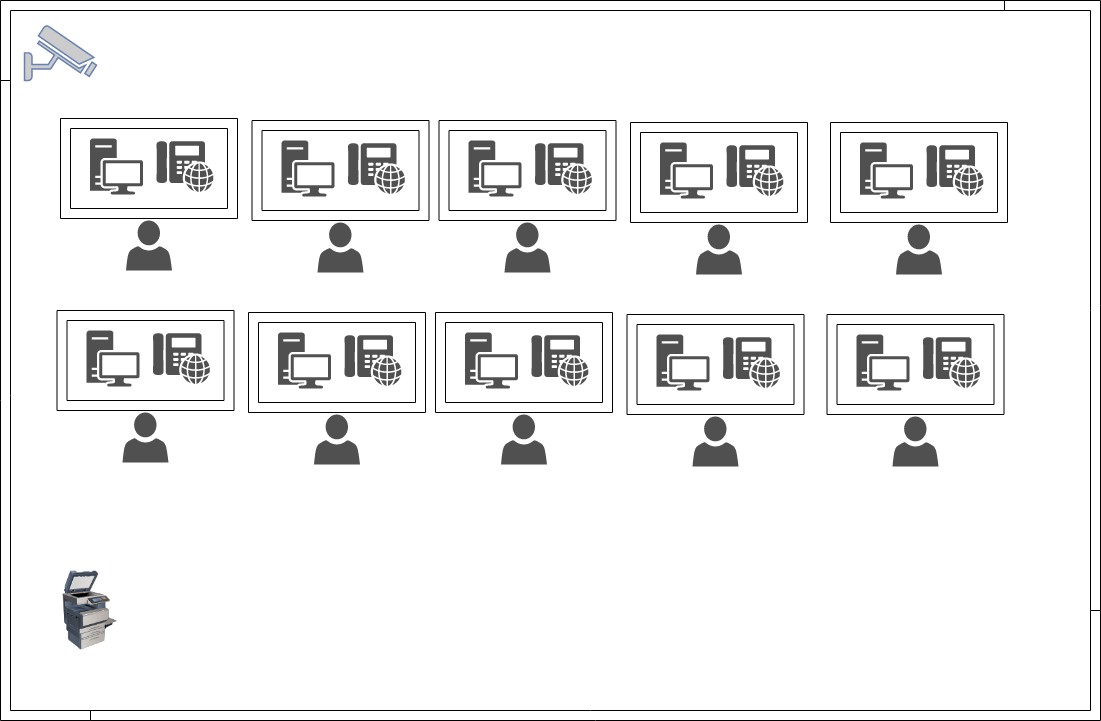

The diagram above was exported from draw.io. Its source (the exported page's mxGraphModel, read from the mxfile embedded in the PNG):
<mxGraphModel dx="1158" dy="637" grid="1" gridSize="10" guides="1" tooltips="1" connect="1" arrows="1" fold="1" page="1" pageScale="0.7" pageWidth="850" pageHeight="1100" math="0" shadow="0">
  <root>
    <mxCell id="0" />
    <mxCell id="1" parent="0" />
    <mxCell id="BRAtb-cx8N13_62wMRpo-2" value="" style="image;html=1;labelBackgroundColor=#ffffff;image=img/lib/clip_art/computers/Printer_Commercial_128x128.png" parent="1" vertex="1">
      <mxGeometry x="109.5" y="590" width="80" height="80" as="geometry" />
    </mxCell>
    <mxCell id="BRAtb-cx8N13_62wMRpo-16" value="" style="pointerEvents=1;shadow=0;dashed=0;html=1;strokeColor=none;fillColor=#505050;labelPosition=center;verticalLabelPosition=bottom;verticalAlign=top;outlineConnect=0;align=center;shape=mxgraph.office.devices.phone_voip;" parent="1" vertex="1">
      <mxGeometry x="216" y="160.5" width="57" height="51" as="geometry" />
    </mxCell>
    <mxCell id="BRAtb-cx8N13_62wMRpo-17" value="" style="pointerEvents=1;shadow=0;dashed=0;html=1;strokeColor=none;fillColor=#505050;labelPosition=center;verticalLabelPosition=bottom;verticalAlign=top;outlineConnect=0;align=center;shape=mxgraph.office.devices.workstation;" parent="1" vertex="1">
      <mxGeometry x="149.5" y="158" width="53" height="56" as="geometry" />
    </mxCell>
    <mxCell id="BRAtb-cx8N13_62wMRpo-18" value="" style="pointerEvents=1;shadow=0;dashed=0;html=1;strokeColor=none;fillColor=#505050;labelPosition=center;verticalLabelPosition=bottom;verticalAlign=top;outlineConnect=0;align=center;shape=mxgraph.office.users.user;" parent="1" vertex="1">
      <mxGeometry x="185.5" y="240" width="46" height="50" as="geometry" />
    </mxCell>
    <mxCell id="BRAtb-cx8N13_62wMRpo-21" value="" style="verticalLabelPosition=bottom;html=1;verticalAlign=top;align=center;shape=mxgraph.floorplan.wallCorner;" parent="1" vertex="1">
      <mxGeometry x="60" y="20" width="1011" height="80" as="geometry" />
    </mxCell>
    <mxCell id="BRAtb-cx8N13_62wMRpo-33" value="" style="verticalLabelPosition=bottom;html=1;verticalAlign=top;align=center;shape=mxgraph.floorplan.room;shadow=0;strokeWidth=1;" parent="1" vertex="1">
      <mxGeometry x="120" y="138" width="177" height="100" as="geometry" />
    </mxCell>
    <mxCell id="BRAtb-cx8N13_62wMRpo-39" value="" style="pointerEvents=1;shadow=0;dashed=0;html=1;strokeColor=none;fillColor=#505050;labelPosition=center;verticalLabelPosition=bottom;verticalAlign=top;outlineConnect=0;align=center;shape=mxgraph.office.devices.phone_voip;" parent="1" vertex="1">
      <mxGeometry x="407.5" y="162.5" width="57" height="51" as="geometry" />
    </mxCell>
    <mxCell id="BRAtb-cx8N13_62wMRpo-40" value="" style="pointerEvents=1;shadow=0;dashed=0;html=1;strokeColor=none;fillColor=#505050;labelPosition=center;verticalLabelPosition=bottom;verticalAlign=top;outlineConnect=0;align=center;shape=mxgraph.office.devices.workstation;" parent="1" vertex="1">
      <mxGeometry x="341" y="160" width="53" height="56" as="geometry" />
    </mxCell>
    <mxCell id="BRAtb-cx8N13_62wMRpo-41" value="" style="pointerEvents=1;shadow=0;dashed=0;html=1;strokeColor=none;fillColor=#505050;labelPosition=center;verticalLabelPosition=bottom;verticalAlign=top;outlineConnect=0;align=center;shape=mxgraph.office.users.user;" parent="1" vertex="1">
      <mxGeometry x="377" y="242" width="46" height="50" as="geometry" />
    </mxCell>
    <mxCell id="BRAtb-cx8N13_62wMRpo-42" value="" style="verticalLabelPosition=bottom;html=1;verticalAlign=top;align=center;shape=mxgraph.floorplan.room;shadow=0;strokeWidth=1;" parent="1" vertex="1">
      <mxGeometry x="311.5" y="140" width="177" height="100" as="geometry" />
    </mxCell>
    <mxCell id="BRAtb-cx8N13_62wMRpo-44" value="" style="pointerEvents=1;shadow=0;dashed=0;html=1;strokeColor=none;fillColor=#505050;labelPosition=center;verticalLabelPosition=bottom;verticalAlign=top;outlineConnect=0;align=center;shape=mxgraph.office.devices.phone_voip;" parent="1" vertex="1">
      <mxGeometry x="594.5" y="162.5" width="57" height="51" as="geometry" />
    </mxCell>
    <mxCell id="BRAtb-cx8N13_62wMRpo-45" value="" style="pointerEvents=1;shadow=0;dashed=0;html=1;strokeColor=none;fillColor=#505050;labelPosition=center;verticalLabelPosition=bottom;verticalAlign=top;outlineConnect=0;align=center;shape=mxgraph.office.devices.workstation;" parent="1" vertex="1">
      <mxGeometry x="528" y="160" width="53" height="56" as="geometry" />
    </mxCell>
    <mxCell id="BRAtb-cx8N13_62wMRpo-46" value="" style="pointerEvents=1;shadow=0;dashed=0;html=1;strokeColor=none;fillColor=#505050;labelPosition=center;verticalLabelPosition=bottom;verticalAlign=top;outlineConnect=0;align=center;shape=mxgraph.office.users.user;" parent="1" vertex="1">
      <mxGeometry x="564" y="242" width="46" height="50" as="geometry" />
    </mxCell>
    <mxCell id="BRAtb-cx8N13_62wMRpo-47" value="" style="verticalLabelPosition=bottom;html=1;verticalAlign=top;align=center;shape=mxgraph.floorplan.room;shadow=0;strokeWidth=1;" parent="1" vertex="1">
      <mxGeometry x="498.5" y="140" width="177" height="100" as="geometry" />
    </mxCell>
    <mxCell id="BRAtb-cx8N13_62wMRpo-48" value="" style="pointerEvents=1;shadow=0;dashed=0;html=1;strokeColor=none;fillColor=#505050;labelPosition=center;verticalLabelPosition=bottom;verticalAlign=top;outlineConnect=0;align=center;shape=mxgraph.office.devices.phone_voip;" parent="1" vertex="1">
      <mxGeometry x="786" y="164.5" width="57" height="51" as="geometry" />
    </mxCell>
    <mxCell id="BRAtb-cx8N13_62wMRpo-49" value="" style="pointerEvents=1;shadow=0;dashed=0;html=1;strokeColor=none;fillColor=#505050;labelPosition=center;verticalLabelPosition=bottom;verticalAlign=top;outlineConnect=0;align=center;shape=mxgraph.office.devices.workstation;" parent="1" vertex="1">
      <mxGeometry x="719.5" y="162" width="53" height="56" as="geometry" />
    </mxCell>
    <mxCell id="BRAtb-cx8N13_62wMRpo-50" value="" style="pointerEvents=1;shadow=0;dashed=0;html=1;strokeColor=none;fillColor=#505050;labelPosition=center;verticalLabelPosition=bottom;verticalAlign=top;outlineConnect=0;align=center;shape=mxgraph.office.users.user;" parent="1" vertex="1">
      <mxGeometry x="755.5" y="244" width="46" height="50" as="geometry" />
    </mxCell>
    <mxCell id="BRAtb-cx8N13_62wMRpo-51" value="" style="verticalLabelPosition=bottom;html=1;verticalAlign=top;align=center;shape=mxgraph.floorplan.room;shadow=0;strokeWidth=1;" parent="1" vertex="1">
      <mxGeometry x="690" y="142" width="177" height="100" as="geometry" />
    </mxCell>
    <mxCell id="BRAtb-cx8N13_62wMRpo-52" value="" style="pointerEvents=1;shadow=0;dashed=0;html=1;strokeColor=none;fillColor=#505050;labelPosition=center;verticalLabelPosition=bottom;verticalAlign=top;outlineConnect=0;align=center;shape=mxgraph.office.devices.phone_voip;" parent="1" vertex="1">
      <mxGeometry x="986" y="164.5" width="57" height="51" as="geometry" />
    </mxCell>
    <mxCell id="BRAtb-cx8N13_62wMRpo-53" value="" style="pointerEvents=1;shadow=0;dashed=0;html=1;strokeColor=none;fillColor=#505050;labelPosition=center;verticalLabelPosition=bottom;verticalAlign=top;outlineConnect=0;align=center;shape=mxgraph.office.devices.workstation;" parent="1" vertex="1">
      <mxGeometry x="919.5" y="162" width="53" height="56" as="geometry" />
    </mxCell>
    <mxCell id="BRAtb-cx8N13_62wMRpo-54" value="" style="pointerEvents=1;shadow=0;dashed=0;html=1;strokeColor=none;fillColor=#505050;labelPosition=center;verticalLabelPosition=bottom;verticalAlign=top;outlineConnect=0;align=center;shape=mxgraph.office.users.user;" parent="1" vertex="1">
      <mxGeometry x="955.5" y="244" width="46" height="50" as="geometry" />
    </mxCell>
    <mxCell id="BRAtb-cx8N13_62wMRpo-55" value="" style="verticalLabelPosition=bottom;html=1;verticalAlign=top;align=center;shape=mxgraph.floorplan.room;shadow=0;strokeWidth=1;" parent="1" vertex="1">
      <mxGeometry x="890" y="142" width="177" height="100" as="geometry" />
    </mxCell>
    <mxCell id="BRAtb-cx8N13_62wMRpo-56" value="" style="pointerEvents=1;shadow=0;dashed=0;html=1;strokeColor=none;fillColor=#505050;labelPosition=center;verticalLabelPosition=bottom;verticalAlign=top;outlineConnect=0;align=center;shape=mxgraph.office.devices.phone_voip;" parent="1" vertex="1">
      <mxGeometry x="212.5" y="352.5" width="57" height="51" as="geometry" />
    </mxCell>
    <mxCell id="BRAtb-cx8N13_62wMRpo-57" value="" style="pointerEvents=1;shadow=0;dashed=0;html=1;strokeColor=none;fillColor=#505050;labelPosition=center;verticalLabelPosition=bottom;verticalAlign=top;outlineConnect=0;align=center;shape=mxgraph.office.devices.workstation;" parent="1" vertex="1">
      <mxGeometry x="146" y="350" width="53" height="56" as="geometry" />
    </mxCell>
    <mxCell id="BRAtb-cx8N13_62wMRpo-58" value="" style="pointerEvents=1;shadow=0;dashed=0;html=1;strokeColor=none;fillColor=#505050;labelPosition=center;verticalLabelPosition=bottom;verticalAlign=top;outlineConnect=0;align=center;shape=mxgraph.office.users.user;" parent="1" vertex="1">
      <mxGeometry x="182" y="432" width="46" height="50" as="geometry" />
    </mxCell>
    <mxCell id="BRAtb-cx8N13_62wMRpo-59" value="" style="verticalLabelPosition=bottom;html=1;verticalAlign=top;align=center;shape=mxgraph.floorplan.room;shadow=0;strokeWidth=1;" parent="1" vertex="1">
      <mxGeometry x="116.5" y="330" width="177" height="100" as="geometry" />
    </mxCell>
    <mxCell id="BRAtb-cx8N13_62wMRpo-60" value="" style="pointerEvents=1;shadow=0;dashed=0;html=1;strokeColor=none;fillColor=#505050;labelPosition=center;verticalLabelPosition=bottom;verticalAlign=top;outlineConnect=0;align=center;shape=mxgraph.office.devices.phone_voip;" parent="1" vertex="1">
      <mxGeometry x="404" y="354.5" width="57" height="51" as="geometry" />
    </mxCell>
    <mxCell id="BRAtb-cx8N13_62wMRpo-61" value="" style="pointerEvents=1;shadow=0;dashed=0;html=1;strokeColor=none;fillColor=#505050;labelPosition=center;verticalLabelPosition=bottom;verticalAlign=top;outlineConnect=0;align=center;shape=mxgraph.office.devices.workstation;" parent="1" vertex="1">
      <mxGeometry x="337.5" y="352" width="53" height="56" as="geometry" />
    </mxCell>
    <mxCell id="BRAtb-cx8N13_62wMRpo-62" value="" style="pointerEvents=1;shadow=0;dashed=0;html=1;strokeColor=none;fillColor=#505050;labelPosition=center;verticalLabelPosition=bottom;verticalAlign=top;outlineConnect=0;align=center;shape=mxgraph.office.users.user;" parent="1" vertex="1">
      <mxGeometry x="373.5" y="434" width="46" height="50" as="geometry" />
    </mxCell>
    <mxCell id="BRAtb-cx8N13_62wMRpo-63" value="" style="verticalLabelPosition=bottom;html=1;verticalAlign=top;align=center;shape=mxgraph.floorplan.room;shadow=0;strokeWidth=1;" parent="1" vertex="1">
      <mxGeometry x="308" y="332" width="177" height="100" as="geometry" />
    </mxCell>
    <mxCell id="BRAtb-cx8N13_62wMRpo-64" value="" style="pointerEvents=1;shadow=0;dashed=0;html=1;strokeColor=none;fillColor=#505050;labelPosition=center;verticalLabelPosition=bottom;verticalAlign=top;outlineConnect=0;align=center;shape=mxgraph.office.devices.phone_voip;" parent="1" vertex="1">
      <mxGeometry x="591" y="354.5" width="57" height="51" as="geometry" />
    </mxCell>
    <mxCell id="BRAtb-cx8N13_62wMRpo-65" value="" style="pointerEvents=1;shadow=0;dashed=0;html=1;strokeColor=none;fillColor=#505050;labelPosition=center;verticalLabelPosition=bottom;verticalAlign=top;outlineConnect=0;align=center;shape=mxgraph.office.devices.workstation;" parent="1" vertex="1">
      <mxGeometry x="524.5" y="352" width="53" height="56" as="geometry" />
    </mxCell>
    <mxCell id="BRAtb-cx8N13_62wMRpo-66" value="" style="pointerEvents=1;shadow=0;dashed=0;html=1;strokeColor=none;fillColor=#505050;labelPosition=center;verticalLabelPosition=bottom;verticalAlign=top;outlineConnect=0;align=center;shape=mxgraph.office.users.user;" parent="1" vertex="1">
      <mxGeometry x="560.5" y="434" width="46" height="50" as="geometry" />
    </mxCell>
    <mxCell id="BRAtb-cx8N13_62wMRpo-67" value="" style="verticalLabelPosition=bottom;html=1;verticalAlign=top;align=center;shape=mxgraph.floorplan.room;shadow=0;strokeWidth=1;" parent="1" vertex="1">
      <mxGeometry x="495" y="332" width="177" height="100" as="geometry" />
    </mxCell>
    <mxCell id="BRAtb-cx8N13_62wMRpo-68" value="" style="pointerEvents=1;shadow=0;dashed=0;html=1;strokeColor=none;fillColor=#505050;labelPosition=center;verticalLabelPosition=bottom;verticalAlign=top;outlineConnect=0;align=center;shape=mxgraph.office.devices.phone_voip;" parent="1" vertex="1">
      <mxGeometry x="782.5" y="356.5" width="57" height="51" as="geometry" />
    </mxCell>
    <mxCell id="BRAtb-cx8N13_62wMRpo-69" value="" style="pointerEvents=1;shadow=0;dashed=0;html=1;strokeColor=none;fillColor=#505050;labelPosition=center;verticalLabelPosition=bottom;verticalAlign=top;outlineConnect=0;align=center;shape=mxgraph.office.devices.workstation;" parent="1" vertex="1">
      <mxGeometry x="716" y="354" width="53" height="56" as="geometry" />
    </mxCell>
    <mxCell id="BRAtb-cx8N13_62wMRpo-70" value="" style="pointerEvents=1;shadow=0;dashed=0;html=1;strokeColor=none;fillColor=#505050;labelPosition=center;verticalLabelPosition=bottom;verticalAlign=top;outlineConnect=0;align=center;shape=mxgraph.office.users.user;" parent="1" vertex="1">
      <mxGeometry x="752" y="436" width="46" height="50" as="geometry" />
    </mxCell>
    <mxCell id="BRAtb-cx8N13_62wMRpo-71" value="" style="verticalLabelPosition=bottom;html=1;verticalAlign=top;align=center;shape=mxgraph.floorplan.room;shadow=0;strokeWidth=1;" parent="1" vertex="1">
      <mxGeometry x="686.5" y="334" width="177" height="100" as="geometry" />
    </mxCell>
    <mxCell id="BRAtb-cx8N13_62wMRpo-72" value="" style="pointerEvents=1;shadow=0;dashed=0;html=1;strokeColor=none;fillColor=#505050;labelPosition=center;verticalLabelPosition=bottom;verticalAlign=top;outlineConnect=0;align=center;shape=mxgraph.office.devices.phone_voip;" parent="1" vertex="1">
      <mxGeometry x="982.5" y="356.5" width="57" height="51" as="geometry" />
    </mxCell>
    <mxCell id="BRAtb-cx8N13_62wMRpo-73" value="" style="pointerEvents=1;shadow=0;dashed=0;html=1;strokeColor=none;fillColor=#505050;labelPosition=center;verticalLabelPosition=bottom;verticalAlign=top;outlineConnect=0;align=center;shape=mxgraph.office.devices.workstation;" parent="1" vertex="1">
      <mxGeometry x="916" y="354" width="53" height="56" as="geometry" />
    </mxCell>
    <mxCell id="BRAtb-cx8N13_62wMRpo-74" value="" style="pointerEvents=1;shadow=0;dashed=0;html=1;strokeColor=none;fillColor=#505050;labelPosition=center;verticalLabelPosition=bottom;verticalAlign=top;outlineConnect=0;align=center;shape=mxgraph.office.users.user;" parent="1" vertex="1">
      <mxGeometry x="952" y="436" width="46" height="50" as="geometry" />
    </mxCell>
    <mxCell id="BRAtb-cx8N13_62wMRpo-75" value="" style="verticalLabelPosition=bottom;html=1;verticalAlign=top;align=center;shape=mxgraph.floorplan.room;shadow=0;strokeWidth=1;" parent="1" vertex="1">
      <mxGeometry x="886.5" y="334" width="177" height="100" as="geometry" />
    </mxCell>
    <mxCell id="BRAtb-cx8N13_62wMRpo-76" value="" style="verticalLabelPosition=bottom;html=1;verticalAlign=top;align=center;shape=mxgraph.floorplan.wallCorner;direction=north;shadow=0;strokeWidth=1;" parent="1" vertex="1">
      <mxGeometry x="60" y="100" width="100" height="640" as="geometry" />
    </mxCell>
    <mxCell id="BRAtb-cx8N13_62wMRpo-78" value="" style="fontColor=#0066CC;verticalAlign=top;verticalLabelPosition=bottom;labelPosition=center;align=center;html=1;outlineConnect=0;fillColor=#CCCCCC;strokeColor=#6881B3;gradientColor=none;gradientDirection=north;strokeWidth=2;shape=mxgraph.networks.security_camera;shadow=0;" parent="1" vertex="1">
      <mxGeometry x="84" y="45" width="72" height="55" as="geometry" />
    </mxCell>
    <mxCell id="BRAtb-cx8N13_62wMRpo-81" value="" style="verticalLabelPosition=bottom;html=1;verticalAlign=top;align=center;shape=mxgraph.floorplan.wallCorner;direction=west;shadow=0;strokeWidth=1;" parent="1" vertex="1">
      <mxGeometry x="150" y="630" width="1010" height="110" as="geometry" />
    </mxCell>
    <mxCell id="BRAtb-cx8N13_62wMRpo-82" value="" style="verticalLabelPosition=bottom;html=1;verticalAlign=top;align=center;shape=mxgraph.floorplan.wallCorner;direction=south;shadow=0;strokeWidth=1;" parent="1" vertex="1">
      <mxGeometry x="1064" y="20" width="96" height="610" as="geometry" />
    </mxCell>
  </root>
</mxGraphModel>